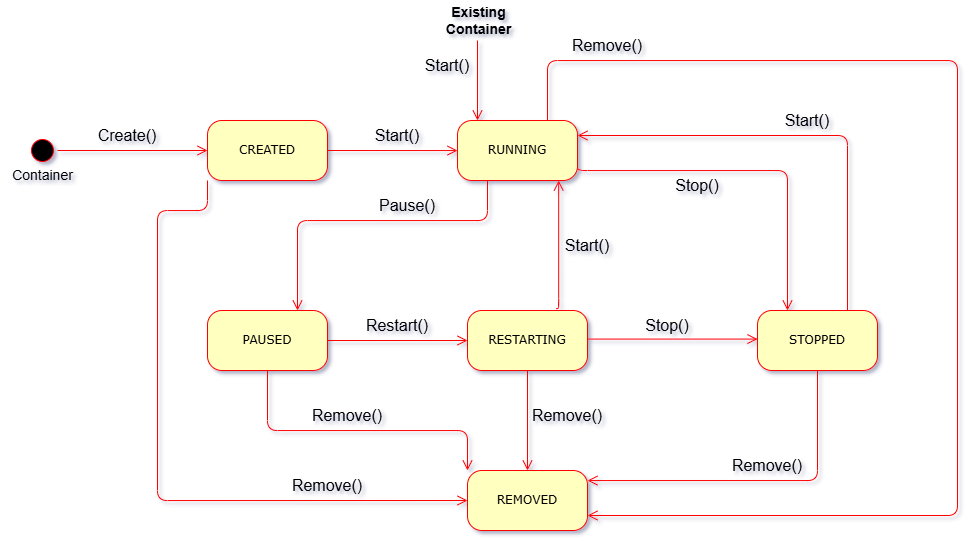

The diagram above was exported from draw.io. Its source (the exported page's mxGraphModel, read from the mxfile embedded in the PNG):
<mxGraphModel dx="1226" dy="661" grid="1" gridSize="10" guides="1" tooltips="1" connect="1" arrows="1" fold="1" page="1" pageScale="1" pageWidth="1100" pageHeight="850" background="none" math="0" shadow="1">
  <root>
    <mxCell id="0" />
    <mxCell id="1" parent="0" />
    <mxCell id="382b91b5511bd0f7-1" value="" style="ellipse;html=1;shape=startState;fillColor=#000000;strokeColor=#ff0000;rounded=1;shadow=0;comic=0;labelBackgroundColor=none;fontFamily=Verdana;fontSize=12;fontColor=#000000;align=center;direction=south;" parent="1" vertex="1">
      <mxGeometry x="60" y="135" width="30" height="30" as="geometry" />
    </mxCell>
    <mxCell id="382b91b5511bd0f7-5" value="PAUSED" style="rounded=1;whiteSpace=wrap;html=1;arcSize=24;fillColor=#ffffc0;strokeColor=#ff0000;shadow=0;comic=0;labelBackgroundColor=none;fontFamily=Verdana;fontSize=12;fontColor=#000000;align=center;" parent="1" vertex="1">
      <mxGeometry x="240" y="310" width="120" height="60" as="geometry" />
    </mxCell>
    <mxCell id="382b91b5511bd0f7-6" value="CREATED" style="rounded=1;whiteSpace=wrap;html=1;arcSize=24;fillColor=#ffffc0;strokeColor=#ff0000;shadow=0;comic=0;labelBackgroundColor=none;fontFamily=Verdana;fontSize=12;fontColor=#000000;align=center;" parent="1" vertex="1">
      <mxGeometry x="240" y="120" width="120" height="60" as="geometry" />
    </mxCell>
    <mxCell id="3cde6dad864a17aa-3" style="edgeStyle=orthogonalEdgeStyle;html=1;entryX=0.25;entryY=0;labelBackgroundColor=none;endArrow=open;endSize=8;strokeColor=#ff0000;fontFamily=Verdana;fontSize=12;align=left;exitX=1;exitY=0.75;exitDx=0;exitDy=0;" parent="1" source="382b91b5511bd0f7-7" target="382b91b5511bd0f7-9" edge="1">
      <mxGeometry relative="1" as="geometry">
        <mxPoint x="660" y="170" as="sourcePoint" />
        <Array as="points">
          <mxPoint x="610" y="170" />
          <mxPoint x="820" y="170" />
        </Array>
      </mxGeometry>
    </mxCell>
    <mxCell id="382b91b5511bd0f7-7" value="RUNNING" style="rounded=1;whiteSpace=wrap;html=1;arcSize=24;fillColor=#ffffc0;strokeColor=#ff0000;shadow=0;comic=0;labelBackgroundColor=none;fontFamily=Verdana;fontSize=12;fontColor=#000000;align=center;" parent="1" vertex="1">
      <mxGeometry x="490" y="120" width="120" height="60" as="geometry" />
    </mxCell>
    <mxCell id="3cde6dad864a17aa-4" style="edgeStyle=orthogonalEdgeStyle;html=1;exitX=0.75;exitY=0;labelBackgroundColor=none;endArrow=open;endSize=8;strokeColor=#ff0000;fontFamily=Verdana;fontSize=12;align=left;" parent="1" source="382b91b5511bd0f7-9" edge="1">
      <mxGeometry relative="1" as="geometry">
        <Array as="points">
          <mxPoint x="880" y="135" />
        </Array>
        <mxPoint x="610" y="135" as="targetPoint" />
      </mxGeometry>
    </mxCell>
    <mxCell id="382b91b5511bd0f7-9" value="STOPPED" style="rounded=1;whiteSpace=wrap;html=1;arcSize=24;fillColor=#ffffc0;strokeColor=#ff0000;shadow=0;comic=0;labelBackgroundColor=none;fontFamily=Verdana;fontSize=12;fontColor=#000000;align=center;" parent="1" vertex="1">
      <mxGeometry x="790" y="310" width="120" height="60" as="geometry" />
    </mxCell>
    <mxCell id="382b91b5511bd0f7-10" value="RESTARTING" style="rounded=1;whiteSpace=wrap;html=1;arcSize=24;fillColor=#ffffc0;strokeColor=#ff0000;shadow=0;comic=0;labelBackgroundColor=none;fontFamily=Verdana;fontSize=12;fontColor=#000000;align=center;" parent="1" vertex="1">
      <mxGeometry x="500" y="310" width="120" height="60" as="geometry" />
    </mxCell>
    <mxCell id="2a3bc250acf0617d-9" style="edgeStyle=orthogonalEdgeStyle;html=1;labelBackgroundColor=none;endArrow=open;endSize=8;strokeColor=#ff0000;fontFamily=Verdana;fontSize=12;align=left;" parent="1" source="382b91b5511bd0f7-1" target="382b91b5511bd0f7-6" edge="1">
      <mxGeometry relative="1" as="geometry" />
    </mxCell>
    <mxCell id="2a3bc250acf0617d-10" style="edgeStyle=orthogonalEdgeStyle;html=1;labelBackgroundColor=none;endArrow=open;endSize=8;strokeColor=#ff0000;fontFamily=Verdana;fontSize=12;align=left;entryX=0;entryY=0.5;exitX=1;exitY=0.5;exitDx=0;exitDy=0;" parent="1" source="382b91b5511bd0f7-6" target="382b91b5511bd0f7-7" edge="1">
      <mxGeometry relative="1" as="geometry">
        <Array as="points">
          <mxPoint x="490" y="150" />
        </Array>
      </mxGeometry>
    </mxCell>
    <mxCell id="2a3bc250acf0617d-11" style="edgeStyle=orthogonalEdgeStyle;html=1;entryX=0.75;entryY=0;labelBackgroundColor=none;endArrow=open;endSize=8;strokeColor=#ff0000;fontFamily=Verdana;fontSize=12;align=left;exitX=0.25;exitY=1;exitDx=0;exitDy=0;" parent="1" source="382b91b5511bd0f7-7" target="382b91b5511bd0f7-5" edge="1">
      <mxGeometry relative="1" as="geometry">
        <mxPoint x="540" y="240" as="sourcePoint" />
        <Array as="points">
          <mxPoint x="520" y="220" />
          <mxPoint x="330" y="220" />
        </Array>
      </mxGeometry>
    </mxCell>
    <mxCell id="2a3bc250acf0617d-13" style="edgeStyle=orthogonalEdgeStyle;html=1;exitX=1;exitY=0.5;entryX=0;entryY=0.5;labelBackgroundColor=none;endArrow=open;endSize=8;strokeColor=#ff0000;fontFamily=Verdana;fontSize=12;align=left;" parent="1" source="382b91b5511bd0f7-5" target="382b91b5511bd0f7-10" edge="1">
      <mxGeometry relative="1" as="geometry" />
    </mxCell>
    <mxCell id="2a3bc250acf0617d-15" style="edgeStyle=orthogonalEdgeStyle;html=1;exitX=1;exitY=0.25;entryX=0;entryY=0.25;labelBackgroundColor=none;endArrow=open;endSize=8;strokeColor=#ff0000;fontFamily=Verdana;fontSize=12;align=left;" parent="1" edge="1">
      <mxGeometry relative="1" as="geometry">
        <mxPoint x="620" y="338.57" as="sourcePoint" />
        <mxPoint x="790" y="338.57" as="targetPoint" />
      </mxGeometry>
    </mxCell>
    <mxCell id="FDnkbj1lR9ZOoqHaLw7e-1" value="REMOVED" style="rounded=1;whiteSpace=wrap;html=1;arcSize=24;fillColor=#ffffc0;strokeColor=#ff0000;shadow=0;comic=0;labelBackgroundColor=none;fontFamily=Verdana;fontSize=12;fontColor=#000000;align=center;" parent="1" vertex="1">
      <mxGeometry x="500" y="470" width="120" height="60" as="geometry" />
    </mxCell>
    <mxCell id="FDnkbj1lR9ZOoqHaLw7e-2" value="&lt;font style=&quot;font-size: 16px;&quot;&gt;Start()&lt;/font&gt;" style="text;html=1;align=center;verticalAlign=middle;whiteSpace=wrap;rounded=0;" parent="1" vertex="1">
      <mxGeometry x="390" y="120" width="80" height="30" as="geometry" />
    </mxCell>
    <mxCell id="FDnkbj1lR9ZOoqHaLw7e-4" value="&lt;font style=&quot;font-size: 16px;&quot;&gt;Pause()&lt;/font&gt;" style="text;html=1;align=center;verticalAlign=middle;whiteSpace=wrap;rounded=0;" parent="1" vertex="1">
      <mxGeometry x="400" y="190" width="80" height="30" as="geometry" />
    </mxCell>
    <mxCell id="FDnkbj1lR9ZOoqHaLw7e-5" value="&lt;font style=&quot;font-size: 16px;&quot;&gt;Stop()&lt;/font&gt;" style="text;html=1;align=center;verticalAlign=middle;whiteSpace=wrap;rounded=0;" parent="1" vertex="1">
      <mxGeometry x="690" y="170" width="80" height="30" as="geometry" />
    </mxCell>
    <mxCell id="FDnkbj1lR9ZOoqHaLw7e-6" value="&lt;font style=&quot;font-size: 16px;&quot;&gt;Restart()&lt;/font&gt;" style="text;html=1;align=center;verticalAlign=middle;whiteSpace=wrap;rounded=0;" parent="1" vertex="1">
      <mxGeometry x="390" y="310" width="80" height="30" as="geometry" />
    </mxCell>
    <mxCell id="FDnkbj1lR9ZOoqHaLw7e-10" value="&lt;font style=&quot;font-size: 16px;&quot;&gt;Create()&lt;/font&gt;" style="text;html=1;align=center;verticalAlign=middle;whiteSpace=wrap;rounded=0;" parent="1" vertex="1">
      <mxGeometry x="120" y="120" width="80" height="30" as="geometry" />
    </mxCell>
    <mxCell id="FDnkbj1lR9ZOoqHaLw7e-11" value="&lt;font style=&quot;font-size: 16px;&quot;&gt;Start()&lt;/font&gt;" style="text;html=1;align=center;verticalAlign=middle;whiteSpace=wrap;rounded=0;" parent="1" vertex="1">
      <mxGeometry x="800" y="105" width="80" height="30" as="geometry" />
    </mxCell>
    <mxCell id="FDnkbj1lR9ZOoqHaLw7e-16" style="edgeStyle=orthogonalEdgeStyle;html=1;exitX=0.5;exitY=0;labelBackgroundColor=none;endArrow=open;endSize=8;strokeColor=#ff0000;fontFamily=Verdana;fontSize=12;align=left;exitDx=0;exitDy=0;entryX=0.604;entryY=1.031;entryDx=0;entryDy=0;entryPerimeter=0;" parent="1" edge="1">
      <mxGeometry relative="1" as="geometry">
        <mxPoint x="588.71" y="308.14" as="sourcePoint" />
        <mxPoint x="591.19" y="180" as="targetPoint" />
        <Array as="points">
          <mxPoint x="590.71" y="308.14" />
        </Array>
      </mxGeometry>
    </mxCell>
    <mxCell id="FDnkbj1lR9ZOoqHaLw7e-17" value="&lt;font style=&quot;font-size: 16px;&quot;&gt;Start()&lt;/font&gt;" style="text;html=1;align=center;verticalAlign=middle;whiteSpace=wrap;rounded=0;" parent="1" vertex="1">
      <mxGeometry x="580" y="230" width="80" height="30" as="geometry" />
    </mxCell>
    <mxCell id="FDnkbj1lR9ZOoqHaLw7e-21" style="edgeStyle=orthogonalEdgeStyle;html=1;labelBackgroundColor=none;endArrow=open;endSize=8;strokeColor=#ff0000;fontFamily=Verdana;fontSize=12;align=left;entryX=0;entryY=0.5;exitX=0;exitY=1;exitDx=0;exitDy=0;entryDx=0;entryDy=0;" parent="1" source="382b91b5511bd0f7-6" target="FDnkbj1lR9ZOoqHaLw7e-1" edge="1">
      <mxGeometry relative="1" as="geometry">
        <Array as="points">
          <mxPoint x="240" y="210" />
          <mxPoint x="190" y="210" />
          <mxPoint x="190" y="500" />
        </Array>
        <mxPoint x="160" y="290" as="sourcePoint" />
        <mxPoint x="290" y="290" as="targetPoint" />
      </mxGeometry>
    </mxCell>
    <mxCell id="FDnkbj1lR9ZOoqHaLw7e-22" value="&lt;font style=&quot;font-size: 16px;&quot;&gt;Remove()&lt;/font&gt;" style="text;html=1;align=center;verticalAlign=middle;whiteSpace=wrap;rounded=0;" parent="1" vertex="1">
      <mxGeometry x="320" y="470" width="80" height="30" as="geometry" />
    </mxCell>
    <mxCell id="FDnkbj1lR9ZOoqHaLw7e-23" style="edgeStyle=orthogonalEdgeStyle;html=1;labelBackgroundColor=none;endArrow=open;endSize=8;strokeColor=#ff0000;fontFamily=Verdana;fontSize=12;align=left;exitX=0.5;exitY=1;exitDx=0;exitDy=0;" parent="1" source="382b91b5511bd0f7-9" edge="1">
      <mxGeometry relative="1" as="geometry">
        <mxPoint x="750" y="427.5" as="sourcePoint" />
        <mxPoint x="620" y="480" as="targetPoint" />
        <Array as="points">
          <mxPoint x="850" y="480" />
          <mxPoint x="620" y="480" />
        </Array>
      </mxGeometry>
    </mxCell>
    <mxCell id="FDnkbj1lR9ZOoqHaLw7e-24" style="edgeStyle=orthogonalEdgeStyle;html=1;entryX=1;entryY=0.75;labelBackgroundColor=none;endArrow=open;endSize=8;strokeColor=#ff0000;fontFamily=Verdana;fontSize=12;align=left;exitX=0.75;exitY=0;exitDx=0;exitDy=0;entryDx=0;entryDy=0;" parent="1" source="382b91b5511bd0f7-7" target="FDnkbj1lR9ZOoqHaLw7e-1" edge="1">
      <mxGeometry relative="1" as="geometry">
        <mxPoint x="580" y="90" as="sourcePoint" />
        <mxPoint x="790" y="235" as="targetPoint" />
        <Array as="points">
          <mxPoint x="580" y="60" />
          <mxPoint x="990" y="60" />
          <mxPoint x="990" y="515" />
        </Array>
      </mxGeometry>
    </mxCell>
    <mxCell id="FDnkbj1lR9ZOoqHaLw7e-25" value="&lt;font style=&quot;font-size: 16px;&quot;&gt;Remove()&lt;/font&gt;" style="text;html=1;align=center;verticalAlign=middle;whiteSpace=wrap;rounded=0;" parent="1" vertex="1">
      <mxGeometry x="600" y="30" width="80" height="30" as="geometry" />
    </mxCell>
    <mxCell id="FDnkbj1lR9ZOoqHaLw7e-26" value="&lt;font style=&quot;font-size: 16px;&quot;&gt;Remove()&lt;/font&gt;" style="text;html=1;align=center;verticalAlign=middle;whiteSpace=wrap;rounded=0;" parent="1" vertex="1">
      <mxGeometry x="760" y="450" width="80" height="30" as="geometry" />
    </mxCell>
    <mxCell id="FDnkbj1lR9ZOoqHaLw7e-27" style="edgeStyle=orthogonalEdgeStyle;html=1;exitX=0.5;exitY=1;entryX=0;entryY=0;labelBackgroundColor=none;endArrow=open;endSize=8;strokeColor=#ff0000;fontFamily=Verdana;fontSize=12;align=left;entryDx=0;entryDy=0;exitDx=0;exitDy=0;" parent="1" source="382b91b5511bd0f7-5" target="FDnkbj1lR9ZOoqHaLw7e-1" edge="1">
      <mxGeometry relative="1" as="geometry">
        <mxPoint x="280" y="320" as="sourcePoint" />
        <mxPoint x="280" y="190" as="targetPoint" />
        <Array as="points">
          <mxPoint x="300" y="430" />
          <mxPoint x="500" y="430" />
        </Array>
      </mxGeometry>
    </mxCell>
    <mxCell id="FDnkbj1lR9ZOoqHaLw7e-28" style="edgeStyle=orthogonalEdgeStyle;html=1;exitX=0.5;exitY=1;entryX=0.5;entryY=0;labelBackgroundColor=none;endArrow=open;endSize=8;strokeColor=#ff0000;fontFamily=Verdana;fontSize=12;align=left;entryDx=0;entryDy=0;exitDx=0;exitDy=0;" parent="1" source="382b91b5511bd0f7-10" target="FDnkbj1lR9ZOoqHaLw7e-1" edge="1">
      <mxGeometry relative="1" as="geometry">
        <mxPoint x="290" y="330" as="sourcePoint" />
        <mxPoint x="290" y="200" as="targetPoint" />
      </mxGeometry>
    </mxCell>
    <mxCell id="FDnkbj1lR9ZOoqHaLw7e-29" value="&lt;font style=&quot;font-size: 16px;&quot;&gt;Remove()&lt;/font&gt;" style="text;html=1;align=center;verticalAlign=middle;whiteSpace=wrap;rounded=0;" parent="1" vertex="1">
      <mxGeometry x="560" y="400" width="80" height="30" as="geometry" />
    </mxCell>
    <mxCell id="FDnkbj1lR9ZOoqHaLw7e-30" value="&lt;font style=&quot;font-size: 16px;&quot;&gt;Remove()&lt;/font&gt;" style="text;html=1;align=center;verticalAlign=middle;whiteSpace=wrap;rounded=0;" parent="1" vertex="1">
      <mxGeometry x="340" y="400" width="80" height="30" as="geometry" />
    </mxCell>
    <mxCell id="FDnkbj1lR9ZOoqHaLw7e-31" value="&lt;font style=&quot;font-size: 16px;&quot;&gt;Stop()&lt;/font&gt;" style="text;html=1;align=center;verticalAlign=middle;whiteSpace=wrap;rounded=0;" parent="1" vertex="1">
      <mxGeometry x="660" y="310" width="80" height="30" as="geometry" />
    </mxCell>
    <mxCell id="arhr70UbI4ac4aX2zAsT-1" value="&lt;font style=&quot;font-size: 14px;&quot;&gt;Container&lt;/font&gt;" style="text;html=1;align=center;verticalAlign=middle;whiteSpace=wrap;rounded=0;" vertex="1" parent="1">
      <mxGeometry x="32.5" y="160" width="85" height="30" as="geometry" />
    </mxCell>
    <mxCell id="arhr70UbI4ac4aX2zAsT-2" style="edgeStyle=orthogonalEdgeStyle;html=1;entryX=0.5;entryY=0;labelBackgroundColor=none;endArrow=open;endSize=8;strokeColor=#ff0000;fontFamily=Verdana;fontSize=12;align=left;entryDx=0;entryDy=0;" edge="1" parent="1">
      <mxGeometry relative="1" as="geometry">
        <mxPoint x="510" y="40" as="sourcePoint" />
        <mxPoint x="510" y="120" as="targetPoint" />
      </mxGeometry>
    </mxCell>
    <mxCell id="arhr70UbI4ac4aX2zAsT-3" value="&lt;font style=&quot;font-size: 16px;&quot;&gt;Start()&lt;/font&gt;" style="text;html=1;align=center;verticalAlign=middle;whiteSpace=wrap;rounded=0;" vertex="1" parent="1">
      <mxGeometry x="440" y="50" width="80" height="30" as="geometry" />
    </mxCell>
    <mxCell id="arhr70UbI4ac4aX2zAsT-4" value="&lt;font style=&quot;font-size: 14px;&quot;&gt;Existing Container&lt;/font&gt;" style="text;html=1;align=center;verticalAlign=middle;whiteSpace=wrap;rounded=0;fontStyle=1" vertex="1" parent="1">
      <mxGeometry x="463" width="97" height="40" as="geometry" />
    </mxCell>
  </root>
</mxGraphModel>